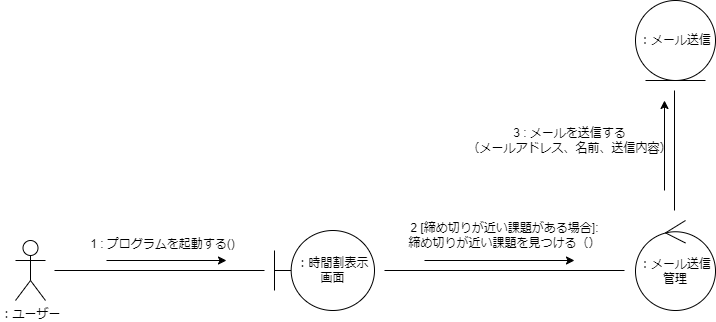

The diagram above was exported from draw.io. Its source (the exported page's mxGraphModel, read from the mxfile embedded in the PNG):
<mxGraphModel dx="459" dy="544" grid="1" gridSize="10" guides="1" tooltips="1" connect="1" arrows="1" fold="1" page="1" pageScale="1" pageWidth="827" pageHeight="1169" math="0" shadow="0">
  <root>
    <mxCell id="0" />
    <mxCell id="1" parent="0" />
    <mxCell id="2" value="：ユーザー" style="shape=umlActor;verticalLabelPosition=bottom;verticalAlign=top;html=1;" parent="1" vertex="1">
      <mxGeometry x="21" y="370" width="30" height="60" as="geometry" />
    </mxCell>
    <mxCell id="7" value="：時間割表示画面" style="shape=umlBoundary;whiteSpace=wrap;html=1;" parent="1" vertex="1">
      <mxGeometry x="280" y="360" width="100" height="80" as="geometry" />
    </mxCell>
    <mxCell id="9" value="" style="endArrow=none;html=1;endFill=0;" parent="1" edge="1">
      <mxGeometry width="50" height="50" relative="1" as="geometry">
        <mxPoint x="60" y="400" as="sourcePoint" />
        <mxPoint x="270" y="400" as="targetPoint" />
      </mxGeometry>
    </mxCell>
    <mxCell id="12" value="：メール送信管理" style="ellipse;shape=umlControl;whiteSpace=wrap;html=1;" parent="1" vertex="1">
      <mxGeometry x="641" y="350" width="80" height="90" as="geometry" />
    </mxCell>
    <mxCell id="13" value="" style="endArrow=classic;html=1;" parent="1" edge="1">
      <mxGeometry width="50" height="50" relative="1" as="geometry">
        <mxPoint x="112" y="390" as="sourcePoint" />
        <mxPoint x="232" y="390" as="targetPoint" />
      </mxGeometry>
    </mxCell>
    <mxCell id="16" value="1 : プログラムを起動する()" style="text;html=1;align=center;verticalAlign=middle;resizable=0;points=[];autosize=1;strokeColor=none;fillColor=none;" parent="1" vertex="1">
      <mxGeometry x="83" y="359" width="170" height="30" as="geometry" />
    </mxCell>
    <mxCell id="17" value="" style="endArrow=none;html=1;endFill=0;" parent="1" edge="1">
      <mxGeometry width="50" height="50" relative="1" as="geometry">
        <mxPoint x="390" y="400" as="sourcePoint" />
        <mxPoint x="630" y="400" as="targetPoint" />
      </mxGeometry>
    </mxCell>
    <mxCell id="18" value="" style="endArrow=classic;html=1;" parent="1" edge="1">
      <mxGeometry width="50" height="50" relative="1" as="geometry">
        <mxPoint x="430" y="390" as="sourcePoint" />
        <mxPoint x="580" y="390" as="targetPoint" />
      </mxGeometry>
    </mxCell>
    <mxCell id="21" value="2 [締め切りが近い課題がある場合]:&lt;br&gt;締め切りが近い課題を見つける（）" style="text;html=1;align=center;verticalAlign=middle;resizable=0;points=[];autosize=1;strokeColor=none;fillColor=none;" parent="1" vertex="1">
      <mxGeometry x="400" y="345" width="220" height="40" as="geometry" />
    </mxCell>
    <mxCell id="22" value="：メール送信" style="ellipse;shape=umlEntity;whiteSpace=wrap;html=1;" parent="1" vertex="1">
      <mxGeometry x="641" y="130" width="80" height="80" as="geometry" />
    </mxCell>
    <mxCell id="23" value="" style="endArrow=none;html=1;endFill=0;" parent="1" edge="1">
      <mxGeometry width="50" height="50" relative="1" as="geometry">
        <mxPoint x="680" y="340" as="sourcePoint" />
        <mxPoint x="680" y="220" as="targetPoint" />
      </mxGeometry>
    </mxCell>
    <mxCell id="25" value="3 : メールを送信する&lt;br&gt;（メールアドレス、名前、送信内容）" style="text;html=1;align=center;verticalAlign=middle;resizable=0;points=[];autosize=1;strokeColor=none;fillColor=none;" parent="1" vertex="1">
      <mxGeometry x="460" y="250" width="230" height="40" as="geometry" />
    </mxCell>
    <mxCell id="27" value="" style="endArrow=classic;html=1;" parent="1" edge="1">
      <mxGeometry width="50" height="50" relative="1" as="geometry">
        <mxPoint x="670" y="320" as="sourcePoint" />
        <mxPoint x="670" y="230" as="targetPoint" />
      </mxGeometry>
    </mxCell>
  </root>
</mxGraphModel>